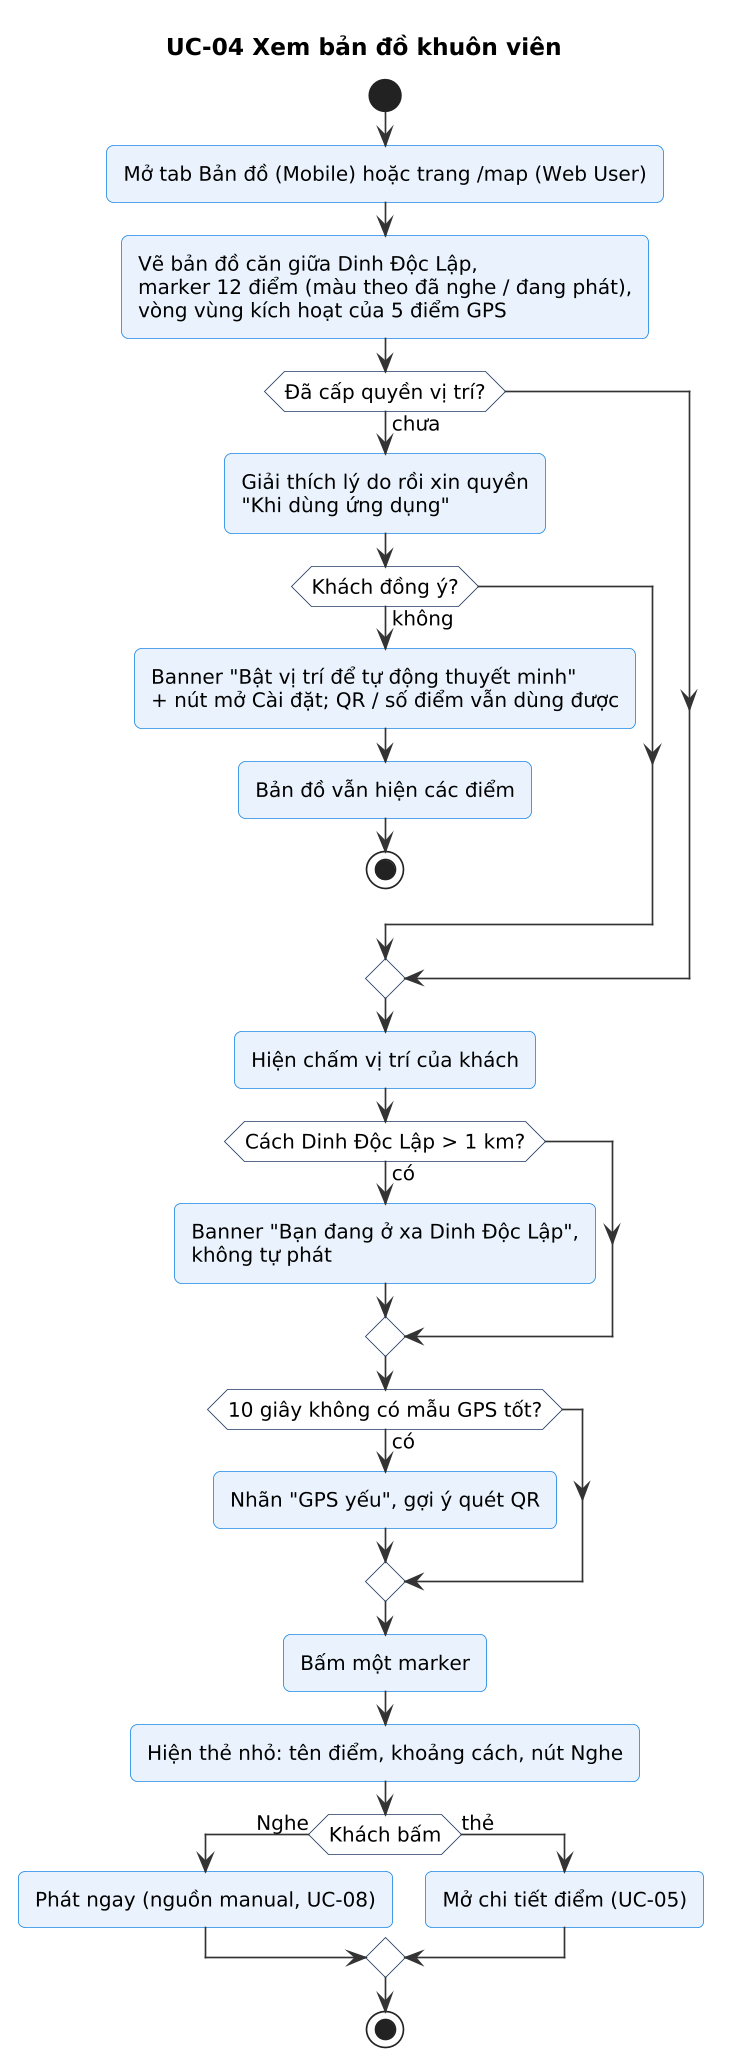

The diagram above was rendered by PlantUML. Its source (embedded in the PNG):
@startuml
!include skin.iuml
title UC-04 Xem bản đồ khuôn viên
start
:Mở tab Bản đồ (Mobile) hoặc trang /map (Web User);
:Vẽ bản đồ căn giữa Dinh Độc Lập,\nmarker 12 điểm (màu theo đã nghe / đang phát),\nvòng vùng kích hoạt của 5 điểm GPS;
if (Đã cấp quyền vị trí?) then (chưa)
  :Giải thích lý do rồi xin quyền\n"Khi dùng ứng dụng";
  if (Khách đồng ý?) then (không)
    :Banner "Bật vị trí để tự động thuyết minh"\n+ nút mở Cài đặt; QR / số điểm vẫn dùng được;
    :Bản đồ vẫn hiện các điểm;
    stop
  endif
endif
:Hiện chấm vị trí của khách;
if (Cách Dinh Độc Lập > 1 km?) then (có)
  :Banner "Bạn đang ở xa Dinh Độc Lập",\nkhông tự phát;
endif
if (10 giây không có mẫu GPS tốt?) then (có)
  :Nhãn "GPS yếu", gợi ý quét QR;
endif
:Bấm một marker;
:Hiện thẻ nhỏ: tên điểm, khoảng cách, nút Nghe;
if (Khách bấm) then (Nghe)
  :Phát ngay (nguồn manual, UC-08);
else (thẻ)
  :Mở chi tiết điểm (UC-05);
endif
stop
@enduml